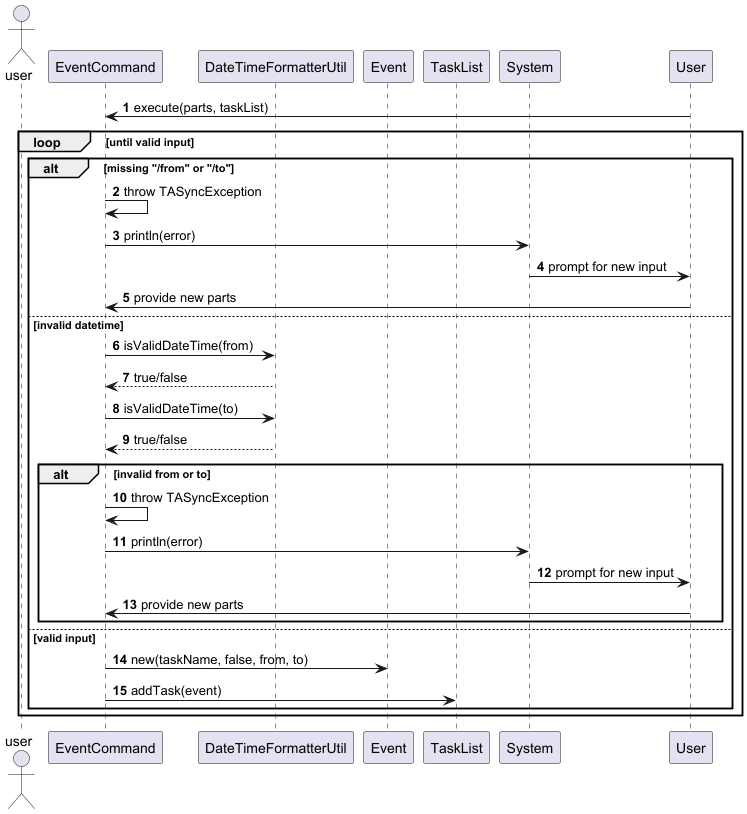

The diagram above was rendered by PlantUML. Its source (embedded in the PNG):
@startuml
'https://plantuml.com/sequence-diagram

actor user
autonumber

participant "EventCommand" as EventCmd
participant "DateTimeFormatterUtil" as Formatter
participant "Event" as Event
participant "TaskList" as TaskList
participant "System" as Console

User -> EventCmd : execute(parts, taskList)

loop until valid input
    alt missing "/from" or "/to"
        EventCmd -> EventCmd : throw TASyncException
        EventCmd -> Console : println(error)
        Console -> User : prompt for new input
        User -> EventCmd : provide new parts
    else invalid datetime
        EventCmd -> Formatter : isValidDateTime(from)
        Formatter --> EventCmd : true/false
        EventCmd -> Formatter : isValidDateTime(to)
        Formatter --> EventCmd : true/false
        alt invalid from or to
            EventCmd -> EventCmd : throw TASyncException
            EventCmd -> Console : println(error)
            Console -> User : prompt for new input
            User -> EventCmd : provide new parts
        end
    else valid input
        EventCmd -> Event : new(taskName, false, from, to)
        EventCmd -> TaskList : addTask(event)
    end
end

@enduml